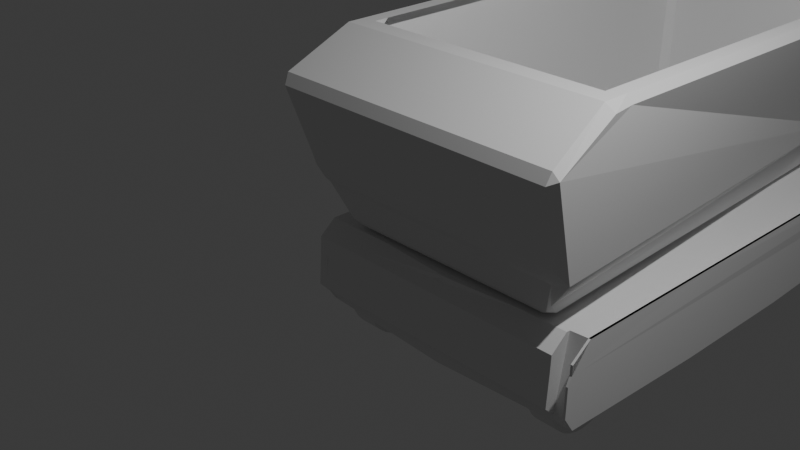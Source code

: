 # Source: torokko.blend  (saved by Blender 4.2.66; exported with 4.5.12 LTS)
import bpy
from mathutils import Matrix  # noqa: F401  (used for matrix-valued properties, if any)

bpy.ops.wm.read_factory_settings(use_empty=True)
scene = bpy.context.scene
scene.name = 'Scene'

# ---- collections
col_collection = bpy.data.collections.new('Collection'); scene.collection.children.link(col_collection)
col_tire = bpy.data.collections.new('tire'); scene.collection.children.link(col_tire)
col_torokko = bpy.data.collections.new('torokko'); scene.collection.children.link(col_torokko)

# ---- world
world_world = bpy.data.worlds.new('World'); scene.world = world_world
world_world.use_nodes = True; world_world.node_tree.nodes.clear()
_N = world_world.node_tree.nodes; _L = world_world.node_tree.links
n0 = _N.new('ShaderNodeOutputWorld'); n0.name = 'World Output'; n0.location = (300, 300)
n1 = _N.new('ShaderNodeBackground'); n1.name = 'Background'; n1.location = (10, 300)
n1.inputs[0].default_value = (0.05088, 0.05088, 0.05088, 1.0)
_L.new(n1.outputs[0], n0.inputs[0])
n0.is_active_output = True
world_world.color = (0.05088, 0.05088, 0.05088)
world_world.sun_shadow_jitter_overblur = 0.0

# ---- cameras
cam_camera = bpy.data.cameras.new('Camera')
cam_camera.clip_end = 100.0
cam_camera.ortho_scale = 7.314

# ---- lights
light_light = bpy.data.lights.new('Light', 'POINT')
light_light.energy = 1000.0
light_light.shadow_soft_size = 0.1

# ---- meshes
me_002 = bpy.data.meshes.new('立方体.002')
me_002.from_pydata([(-1.84, -3.137, 0.09766), (-1.84, -2.958, 1.105), (-1.84, 2.928, 0.09766), (-1.848, 3.013, 0.9102), (1.618, -3.293, 0.05601), (1.572, -3.231, 1.105), (1.645, 3.193, 0.02314), (1.607, 3.17, 1.14), (-1.84, 2.702, 0.09766), (-1.84, -1.714, 0.09766), (-1.84, -1.109, 1.105), (-1.84, 2.717, 1.105), (-1.839, 3.004, 0.7378), (-1.839, -3.212, 0.9128), (-1.84, -3.038, 0.09766), (-1.84, 1.275, 0.09766), (-1.84, 1.516, 0.09766), (-1.84, -3.269, 0.2973), (-1.839, -3.263, 0.6769), (-1.839, -3.215, 0.7873), (-1.839, 3.099, 0.6673), (-1.84, 3.073, 0.3195), (-1.84, 0.8081, 0.09136), (-1.84, -1.115, 0.07875), (-1.84, 0.7702, 0.01952), (-1.84, 0.3856, 0.0233), (-1.84, 0.3603, 0.0964), (-1.84, -0.5914, 0.08758), (-1.84, -0.6305, 0.03035), (-1.84, -1.054, 0.02355), (-1.84, 2.594, 0.09766), (-1.84, 2.486, 0.09766), (-1.84, 2.378, 0.09766), (-1.84, 2.271, 0.09766), (-1.84, 2.163, 0.09766), (-1.84, 2.055, 0.09766), (-1.84, 1.947, 0.09766), (-1.84, 1.84, 0.09766), (-1.84, 1.732, 0.09766), (-1.84, 1.624, 0.09766), (-1.812, -3.038, 0.09766), (-1.812, -3.137, 0.09766), (-1.81, -3.212, 0.9128), (-1.812, -2.958, 1.105), (-1.812, 2.717, 1.105), (-1.819, 3.013, 0.9102), (-1.811, 3.073, 0.3195), (-1.812, 2.928, 0.09766), (-1.812, 2.702, 0.09766), (-1.812, -1.115, 0.07876), (-1.812, -1.714, 0.09766), (-1.812, -1.109, 1.105), (-1.81, 3.004, 0.7378), (-1.81, -3.215, 0.7873), (-1.812, 1.517, 0.09766), (-1.812, 1.275, 0.09766), (-1.811, -3.269, 0.2973), (-1.811, -3.263, 0.6769), (-1.811, 3.099, 0.6673), (-1.812, 0.8081, 0.09136), (-1.812, 0.7702, 0.01952), (-1.812, 0.3856, 0.0233), (-1.812, 0.3603, 0.0964), (-1.812, -0.5914, 0.08758), (-1.812, -0.6305, 0.03036), (-1.812, -1.054, 0.02355), (-1.812, 1.624, 0.09766), (-1.812, 2.594, 0.09766), (-1.812, 2.486, 0.09766), (-1.812, 2.378, 0.09766), (-1.812, 2.271, 0.09766), (-1.812, 2.163, 0.09766), (-1.812, 2.055, 0.09766), (-1.812, 1.947, 0.09766), (-1.812, 1.84, 0.09766), (-1.812, 1.732, 0.09766), (-2.332, -2.46, 4.361)], [], [(0, 17, 18, 19, 13, 1, 10, 11, 3, 12, 20, 21, 2, 8, 30, 31, 32, 33, 34, 35, 36, 37, 38, 39, 16, 15, 22, 24, 25, 26, 27, 28, 29, 23, 9, 14), (2, 21, 20, 12, 3, 7, 6), (6, 7, 5, 4), (4, 5, 1, 13, 19, 18, 17, 0), (2, 6, 4, 0, 14, 9, 23, 29, 28, 27, 26, 25, 24, 22, 15, 16, 39, 38, 37, 36, 35, 34, 33, 32, 31, 30, 8), (7, 3, 11, 10, 1, 5), (11, 3, 45, 44), (57, 53, 42, 43, 51, 44, 45, 52, 58, 46, 47, 48, 67, 68, 69, 70, 71, 72, 73, 74, 75, 66, 54, 55, 59, 60, 61, 62, 64, 63, 65, 49, 50, 40, 41, 56), (1, 10, 51, 43), (38, 39, 66, 75), (28, 27, 63, 64), (19, 13, 42, 53), (27, 29, 65, 63), (9, 14, 40, 50), (26, 28, 64, 62), (29, 23, 49, 65), (16, 15, 55, 54), (39, 16, 54, 66), (0, 17, 56, 41), (8, 30, 67, 48), (17, 18, 57, 56), (30, 31, 68, 67), (18, 19, 53, 57), (31, 32, 69, 68), (12, 20, 58, 52), (32, 33, 70, 69), (20, 21, 46, 58), (21, 2, 47, 46), (33, 34, 71, 70), (15, 22, 59, 55), (2, 8, 48, 47), (34, 35, 72, 71), (22, 24, 60, 59), (23, 9, 50, 49), (35, 36, 73, 72), (14, 0, 41, 40), (24, 25, 61, 60), (10, 11, 44, 51), (36, 37, 74, 73), (13, 1, 43, 42), (25, 26, 62, 61), (3, 12, 52, 45), (37, 38, 75, 74)])
_uv = me_002.uv_layers.new(name='UVマップ')
_uv.uv.foreach_set('vector', [0.375, 0.0, 0.4813, 0.0, 0.5345, 0.0, 0.5611, 0.0, 0.5877, 0.0, 0.625, 0.0, 0.625, 0.08333, 0.625, 0.2336, 0.625, 0.25, 0.5877, 0.25, 0.5168, 0.25, 0.4459, 0.25, 0.375, 0.25, 0.375, 0.2336, 0.375, 0.2311, 0.375, 0.2285, 0.375, 0.2259, 0.375, 0.2234, 0.375, 0.2208, 0.375, 0.2182, 0.375, 0.2157, 0.375, 0.2131, 0.375, 0.2105, 0.375, 0.208, 0.375, 0.2054, 0.375, 0.1772, 0.375, 0.1378, 0.375, 0.1299, 0.375, 0.122, 0.375, 0.1142, 0.375, 0.1063, 0.375, 0.1047, 0.375, 0.1031, 0.375, 0.09841, 0.375, 0.05901, 0.375, 0.004365, 0.375, 0.25, 0.4459, 0.25, 0.5168, 0.25, 0.5877, 0.25, 0.625, 0.25, 0.625, 0.5, 0.375, 0.5, 0.375, 0.5, 0.625, 0.5, 0.625, 0.75, 0.375, 0.75, 0.375, 0.75, 0.625, 0.75, 0.625, 1.0, 0.5877, 1.0, 0.5611, 1.0, 0.5345, 1.0, 0.4813, 1.0, 0.375, 1.0, 0.125, 0.5, 0.375, 0.5, 0.375, 0.75, 0.125, 0.75, 0.125, 0.7456, 0.125, 0.691, 0.125, 0.6516, 0.125, 0.6469, 0.125, 0.6453, 0.125, 0.6437, 0.125, 0.6358, 0.125, 0.628, 0.125, 0.6201, 0.125, 0.6122, 0.125, 0.5728, 0.125, 0.5446, 0.125, 0.542, 0.125, 0.5395, 0.125, 0.5369, 0.125, 0.5343, 0.125, 0.5318, 0.125, 0.5292, 0.125, 0.5266, 0.125, 0.5241, 0.125, 0.5215, 0.125, 0.5189, 0.125, 0.5164, 0.625, 0.5, 0.875, 0.5, 0.875, 0.5164, 0.875, 0.6667, 0.875, 0.75, 0.625, 0.75, 0.875, 0.5164, 0.875, 0.5, 0.875, 0.5, 0.875, 0.5164, 0.5345, 0.0, 0.5611, 0.0, 0.5877, 0.0, 0.625, 0.0, 0.625, 0.08333, 0.625, 0.2336, 0.625, 0.25, 0.5877, 0.25, 0.5168, 0.25, 0.4459, 0.25, 0.375, 0.25, 0.375, 0.2336, 0.375, 0.2311, 0.375, 0.2285, 0.375, 0.2259, 0.375, 0.2234, 0.375, 0.2208, 0.375, 0.2182, 0.375, 0.2157, 0.375, 0.2131, 0.375, 0.2105, 0.375, 0.208, 0.375, 0.2054, 0.375, 0.1772, 0.375, 0.1378, 0.375, 0.1299, 0.375, 0.122, 0.375, 0.1142, 0.375, 0.1047, 0.375, 0.1063, 0.375, 0.1031, 0.375, 0.09841, 0.375, 0.05901, 0.375, 0.004365, 0.375, 0.0, 0.4813, 0.0, 0.875, 0.75, 0.875, 0.6667, 0.875, 0.6667, 0.875, 0.75, 0.125, 0.5395, 0.125, 0.542, 0.125, 0.542, 0.125, 0.5395, 0.125, 0.6453, 0.125, 0.6437, 0.125, 0.6437, 0.125, 0.6453, 0.5611, 1.0, 0.5877, 1.0, 0.5877, 1.0, 0.5611, 1.0, 0.0, 0.0, 0.0, 0.0, 0.0, 0.0, 0.0, 0.0, 0.125, 0.691, 0.125, 0.7456, 0.125, 0.7456, 0.125, 0.691, 0.0, 0.0, 0.0, 0.0, 0.0, 0.0, 0.0, 0.0, 0.125, 0.6469, 0.125, 0.6516, 0.125, 0.6516, 0.125, 0.6469, 0.125, 0.5446, 0.125, 0.5728, 0.125, 0.5728, 0.125, 0.5446, 0.125, 0.542, 0.125, 0.5446, 0.125, 0.5446, 0.125, 0.542, 0.375, 1.0, 0.4813, 1.0, 0.4813, 1.0, 0.375, 1.0, 0.125, 0.5164, 0.125, 0.5189, 0.125, 0.5189, 0.125, 0.5164, 0.4813, 1.0, 0.5345, 1.0, 0.5345, 1.0, 0.4813, 1.0, 0.125, 0.5189, 0.125, 0.5215, 0.125, 0.5215, 0.125, 0.5189, 0.5345, 1.0, 0.5611, 1.0, 0.5611, 1.0, 0.5345, 1.0, 0.125, 0.5215, 0.125, 0.5241, 0.125, 0.5241, 0.125, 0.5215, 0.5877, 0.25, 0.5168, 0.25, 0.5168, 0.25, 0.5877, 0.25, 0.125, 0.5241, 0.125, 0.5266, 0.125, 0.5266, 0.125, 0.5241, 0.5168, 0.25, 0.4459, 0.25, 0.4459, 0.25, 0.5168, 0.25, 0.4459, 0.25, 0.375, 0.25, 0.375, 0.25, 0.4459, 0.25, 0.125, 0.5266, 0.125, 0.5292, 0.125, 0.5292, 0.125, 0.5266, 0.125, 0.5728, 0.125, 0.6122, 0.125, 0.6122, 0.125, 0.5728, 0.125, 0.5, 0.125, 0.5164, 0.125, 0.5164, 0.125, 0.5, 0.125, 0.5292, 0.125, 0.5318, 0.125, 0.5318, 0.125, 0.5292, 0.125, 0.6122, 0.125, 0.6201, 0.125, 0.6201, 0.125, 0.6122, 0.125, 0.6516, 0.125, 0.691, 0.125, 0.691, 0.125, 0.6516, 0.125, 0.5318, 0.125, 0.5343, 0.125, 0.5343, 0.125, 0.5318, 0.125, 0.7456, 0.125, 0.75, 0.125, 0.75, 0.125, 0.7456, 0.125, 0.6201, 0.125, 0.628, 0.125, 0.628, 0.125, 0.6201, 0.875, 0.6667, 0.875, 0.5164, 0.875, 0.5164, 0.875, 0.6667, 0.125, 0.5343, 0.125, 0.5369, 0.125, 0.5369, 0.125, 0.5343, 0.5877, 1.0, 0.625, 1.0, 0.625, 1.0, 0.5877, 1.0, 0.125, 0.628, 0.125, 0.6358, 0.125, 0.6358, 0.125, 0.628, 0.625, 0.25, 0.5877, 0.25, 0.5877, 0.25, 0.625, 0.25, 0.125, 0.5369, 0.125, 0.5395, 0.125, 0.5395, 0.125, 0.5369])
me_002.update()
me_006 = bpy.data.meshes.new('円柱.006')
me_006.from_pydata([(0.7635, 7.455, -1.0), (0.7635, 7.455, 19.38), (0.9586, 7.436, -1.0), (0.9586, 7.436, 19.38), (1.146, 7.379, -1.0), (1.146, 7.379, 19.38), (1.319, 7.287, -1.0), (1.319, 7.287, 19.38), (1.471, 7.162, -1.0), (1.471, 7.162, 19.38), (1.595, 7.011, -1.0), (1.595, 7.011, 19.38), (1.687, 6.838, -1.0), (1.687, 6.838, 19.38), (1.744, 6.65, -1.0), (1.744, 6.65, 19.38), (1.764, 6.455, -1.0), (1.764, 6.455, 19.38), (1.744, 6.26, -1.0), (1.744, 6.26, 19.38), (1.687, 6.073, -1.0), (1.687, 6.073, 19.38), (1.595, 5.9, -1.0), (1.595, 5.9, 19.38), (1.471, 5.748, -1.0), (1.471, 5.748, 19.38), (1.319, 5.624, -1.0), (1.319, 5.624, 19.38), (1.146, 5.531, -1.0), (1.146, 5.531, 19.38), (0.9586, 5.474, -1.0), (0.9586, 5.474, 19.38), (0.7635, 5.455, -1.0), (0.7635, 5.455, 19.38), (0.5684, 5.474, -1.0), (0.5684, 5.474, 19.38), (0.3808, 5.531, -1.0), (0.3808, 5.531, 19.38), (0.208, 5.624, -1.0), (0.2079, 5.624, 19.38), (0.05642, 5.748, -1.0), (0.05641, 5.748, 19.38), (-0.06795, 5.9, -1.0), (-0.06795, 5.9, 19.38), (-0.1604, 6.073, -1.0), (-0.1604, 6.073, 19.38), (-0.2173, 6.26, -1.0), (-0.2173, 6.26, 19.38), (-0.2365, 6.455, -1.0), (-0.2365, 6.455, 19.38), (-0.2173, 6.65, -1.0), (-0.2173, 6.65, 19.38), (-0.1604, 6.838, -1.0), (-0.1604, 6.838, 19.38), (-0.06795, 7.011, -1.0), (-0.06795, 7.011, 19.38), (0.05642, 7.162, -1.0), (0.05641, 7.162, 19.38), (0.208, 7.287, -1.0), (0.2079, 7.287, 19.38), (0.3808, 7.379, -1.0), (0.3808, 7.379, 19.38), (0.5684, 7.436, -1.0), (0.5684, 7.436, 19.38)], [], [(0, 1, 3, 2), (2, 3, 5, 4), (4, 5, 7, 6), (6, 7, 9, 8), (8, 9, 11, 10), (10, 11, 13, 12), (12, 13, 15, 14), (14, 15, 17, 16), (16, 17, 19, 18), (18, 19, 21, 20), (20, 21, 23, 22), (22, 23, 25, 24), (24, 25, 27, 26), (26, 27, 29, 28), (28, 29, 31, 30), (30, 31, 33, 32), (32, 33, 35, 34), (34, 35, 37, 36), (36, 37, 39, 38), (38, 39, 41, 40), (40, 41, 43, 42), (42, 43, 45, 44), (44, 45, 47, 46), (46, 47, 49, 48), (48, 49, 51, 50), (50, 51, 53, 52), (52, 53, 55, 54), (54, 55, 57, 56), (56, 57, 59, 58), (58, 59, 61, 60), (3, 1, 63, 61, 59, 57, 55, 53, 51, 49, 47, 45, 43, 41, 39, 37, 35, 33, 31, 29, 27, 25, 23, 21, 19, 17, 15, 13, 11, 9, 7, 5), (60, 61, 63, 62), (62, 63, 1, 0), (0, 2, 4, 6, 8, 10, 12, 14, 16, 18, 20, 22, 24, 26, 28, 30, 32, 34, 36, 38, 40, 42, 44, 46, 48, 50, 52, 54, 56, 58, 60, 62)])
_uv = me_006.uv_layers.new(name='UVマップ')
_uv.uv.foreach_set('vector', [1.0, 0.5, 1.0, 1.0, 0.9688, 1.0, 0.9688, 0.5, 0.9688, 0.5, 0.9688, 1.0, 0.9375, 1.0, 0.9375, 0.5, 0.9375, 0.5, 0.9375, 1.0, 0.9062, 1.0, 0.9062, 0.5, 0.9062, 0.5, 0.9062, 1.0, 0.875, 1.0, 0.875, 0.5, 0.875, 0.5, 0.875, 1.0, 0.8438, 1.0, 0.8438, 0.5, 0.8438, 0.5, 0.8438, 1.0, 0.8125, 1.0, 0.8125, 0.5, 0.8125, 0.5, 0.8125, 1.0, 0.7812, 1.0, 0.7812, 0.5, 0.7812, 0.5, 0.7812, 1.0, 0.75, 1.0, 0.75, 0.5, 0.75, 0.5, 0.75, 1.0, 0.7188, 1.0, 0.7188, 0.5, 0.7188, 0.5, 0.7188, 1.0, 0.6875, 1.0, 0.6875, 0.5, 0.6875, 0.5, 0.6875, 1.0, 0.6562, 1.0, 0.6562, 0.5, 0.6562, 0.5, 0.6562, 1.0, 0.625, 1.0, 0.625, 0.5, 0.625, 0.5, 0.625, 1.0, 0.5938, 1.0, 0.5938, 0.5, 0.5938, 0.5, 0.5938, 1.0, 0.5625, 1.0, 0.5625, 0.5, 0.5625, 0.5, 0.5625, 1.0, 0.5312, 1.0, 0.5312, 0.5, 0.5312, 0.5, 0.5312, 1.0, 0.5, 1.0, 0.5, 0.5, 0.5, 0.5, 0.5, 1.0, 0.4688, 1.0, 0.4688, 0.5, 0.4688, 0.5, 0.4688, 1.0, 0.4375, 1.0, 0.4375, 0.5, 0.4375, 0.5, 0.4375, 1.0, 0.4062, 1.0, 0.4062, 0.5, 0.4062, 0.5, 0.4062, 1.0, 0.375, 1.0, 0.375, 0.5, 0.375, 0.5, 0.375, 1.0, 0.3438, 1.0, 0.3438, 0.5, 0.3438, 0.5, 0.3438, 1.0, 0.3125, 1.0, 0.3125, 0.5, 0.3125, 0.5, 0.3125, 1.0, 0.2812, 1.0, 0.2812, 0.5, 0.2812, 0.5, 0.2812, 1.0, 0.25, 1.0, 0.25, 0.5, 0.25, 0.5, 0.25, 1.0, 0.2188, 1.0, 0.2188, 0.5, 0.2188, 0.5, 0.2188, 1.0, 0.1875, 1.0, 0.1875, 0.5, 0.1875, 0.5, 0.1875, 1.0, 0.1562, 1.0, 0.1562, 0.5, 0.1562, 0.5, 0.1562, 1.0, 0.125, 1.0, 0.125, 0.5, 0.125, 0.5, 0.125, 1.0, 0.09375, 1.0, 0.09375, 0.5, 0.09375, 0.5, 0.09375, 1.0, 0.0625, 1.0, 0.0625, 0.5, 0.2968, 0.4854, 0.25, 0.49, 0.2032, 0.4854, 0.1582, 0.4717, 0.1167, 0.4496, 0.08029, 0.4197, 0.05045, 0.3833, 0.02827, 0.3418, 0.01461, 0.2968, 0.01, 0.25, 0.01461, 0.2032, 0.02827, 0.1582, 0.05045, 0.1167, 0.08029, 0.08029, 0.1167, 0.05045, 0.1582, 0.02827, 0.2032, 0.01461, 0.25, 0.01, 0.2968, 0.01461, 0.3418, 0.02827, 0.3833, 0.05045, 0.4197, 0.08029, 0.4496, 0.1167, 0.4717, 0.1582, 0.4854, 0.2032, 0.49, 0.25, 0.4854, 0.2968, 0.4717, 0.3418, 0.4496, 0.3833, 0.4197, 0.4197, 0.3833, 0.4496, 0.3418, 0.4717, 0.0625, 0.5, 0.0625, 1.0, 0.03125, 1.0, 0.03125, 0.5, 0.03125, 0.5, 0.03125, 1.0, 0.0, 1.0, 0.0, 0.5, 0.75, 0.49, 0.7968, 0.4854, 0.8418, 0.4717, 0.8833, 0.4496, 0.9197, 0.4197, 0.9496, 0.3833, 0.9717, 0.3418, 0.9854, 0.2968, 0.99, 0.25, 0.9854, 0.2032, 0.9717, 0.1582, 0.9496, 0.1167, 0.9197, 0.08029, 0.8833, 0.05045, 0.8418, 0.02827, 0.7968, 0.01461, 0.75, 0.01, 0.7032, 0.01461, 0.6582, 0.02827, 0.6167, 0.05045, 0.5803, 0.08029, 0.5504, 0.1167, 0.5283, 0.1582, 0.5146, 0.2032, 0.51, 0.25, 0.5146, 0.2968, 0.5283, 0.3418, 0.5504, 0.3833, 0.5803, 0.4197, 0.6167, 0.4496, 0.6582, 0.4717, 0.7032, 0.4854])
me_006.update()
me_004 = bpy.data.meshes.new('円柱.004')
me_004.from_pydata([(5.004e-08, 1.0, -0.3372), (-5.838e-08, 1.0, 0.2268), (0.1951, 0.9808, -0.3372), (0.1951, 0.9808, 0.2268), (0.3827, 0.9239, -0.3372), (0.3827, 0.9239, 0.2268), (0.5556, 0.8315, -0.3372), (0.5556, 0.8315, 0.2268), (0.7071, 0.7071, -0.3372), (0.7071, 0.7071, 0.2268), (0.8315, 0.5556, -0.3372), (0.8315, 0.5556, 0.2268), (0.9239, 0.3827, -0.3372), (0.9239, 0.3827, 0.2268), (0.9808, 0.1951, -0.3372), (0.9808, 0.1951, 0.2268), (1.0, 0.0, -0.3372), (1.0, 0.0, 0.2268), (0.9808, -0.1951, -0.3372), (0.9808, -0.1951, 0.2268), (0.9239, -0.3827, -0.3372), (0.9239, -0.3827, 0.2268), (0.8315, -0.5556, -0.3372), (0.8315, -0.5556, 0.2268), (0.7071, -0.7071, -0.3372), (0.7071, -0.7071, 0.2268), (0.5556, -0.8315, -0.3372), (0.5556, -0.8315, 0.2268), (0.3827, -0.9239, -0.3372), (0.3827, -0.9239, 0.2268), (0.1951, -0.9808, -0.3372), (0.1951, -0.9808, 0.2268), (5.004e-08, -1.0, -0.3372), (-5.838e-08, -1.0, 0.2268), (-0.1951, -0.9808, -0.3372), (-0.1951, -0.9808, 0.2268), (-0.3827, -0.9239, -0.3372), (-0.3827, -0.9239, 0.2268), (-0.5556, -0.8315, -0.3372), (-0.5556, -0.8315, 0.2268), (-0.7071, -0.7071, -0.3372), (-0.7071, -0.7071, 0.2268), (-0.8315, -0.5556, -0.3372), (-0.8315, -0.5556, 0.2268), (-0.9239, -0.3827, -0.3372), (-0.9239, -0.3827, 0.2268), (-0.9808, -0.1951, -0.3372), (-0.9808, -0.1951, 0.2268), (-1.0, 0.0, -0.3372), (-1.0, 0.0, 0.2268), (-0.9808, 0.1951, -0.3372), (-0.9808, 0.1951, 0.2268), (-0.9239, 0.3827, -0.3372), (-0.9239, 0.3827, 0.2268), (-0.8315, 0.5556, -0.3372), (-0.8315, 0.5556, 0.2268), (-0.7071, 0.7071, -0.3372), (-0.7071, 0.7071, 0.2268), (-0.5556, 0.8315, -0.3372), (-0.5556, 0.8315, 0.2268), (-0.3827, 0.9239, -0.3372), (-0.3827, 0.9239, 0.2268), (-0.1951, 0.9808, -0.3372), (-0.1951, 0.9808, 0.2268)], [], [(0, 1, 3, 2), (2, 3, 5, 4), (4, 5, 7, 6), (6, 7, 9, 8), (8, 9, 11, 10), (10, 11, 13, 12), (12, 13, 15, 14), (14, 15, 17, 16), (16, 17, 19, 18), (18, 19, 21, 20), (20, 21, 23, 22), (22, 23, 25, 24), (24, 25, 27, 26), (26, 27, 29, 28), (28, 29, 31, 30), (30, 31, 33, 32), (32, 33, 35, 34), (34, 35, 37, 36), (36, 37, 39, 38), (38, 39, 41, 40), (40, 41, 43, 42), (42, 43, 45, 44), (44, 45, 47, 46), (46, 47, 49, 48), (48, 49, 51, 50), (50, 51, 53, 52), (52, 53, 55, 54), (54, 55, 57, 56), (56, 57, 59, 58), (58, 59, 61, 60), (3, 1, 63, 61, 59, 57, 55, 53, 51, 49, 47, 45, 43, 41, 39, 37, 35, 33, 31, 29, 27, 25, 23, 21, 19, 17, 15, 13, 11, 9, 7, 5), (60, 61, 63, 62), (62, 63, 1, 0), (0, 2, 4, 6, 8, 10, 12, 14, 16, 18, 20, 22, 24, 26, 28, 30, 32, 34, 36, 38, 40, 42, 44, 46, 48, 50, 52, 54, 56, 58, 60, 62)])
_uv = me_004.uv_layers.new(name='UVマップ')
_uv.uv.foreach_set('vector', [1.0, 0.5, 1.0, 1.0, 0.9688, 1.0, 0.9688, 0.5, 0.9688, 0.5, 0.9688, 1.0, 0.9375, 1.0, 0.9375, 0.5, 0.9375, 0.5, 0.9375, 1.0, 0.9062, 1.0, 0.9062, 0.5, 0.9062, 0.5, 0.9062, 1.0, 0.875, 1.0, 0.875, 0.5, 0.875, 0.5, 0.875, 1.0, 0.8438, 1.0, 0.8438, 0.5, 0.8438, 0.5, 0.8438, 1.0, 0.8125, 1.0, 0.8125, 0.5, 0.8125, 0.5, 0.8125, 1.0, 0.7812, 1.0, 0.7812, 0.5, 0.7812, 0.5, 0.7812, 1.0, 0.75, 1.0, 0.75, 0.5, 0.75, 0.5, 0.75, 1.0, 0.7188, 1.0, 0.7188, 0.5, 0.7188, 0.5, 0.7188, 1.0, 0.6875, 1.0, 0.6875, 0.5, 0.6875, 0.5, 0.6875, 1.0, 0.6562, 1.0, 0.6562, 0.5, 0.6562, 0.5, 0.6562, 1.0, 0.625, 1.0, 0.625, 0.5, 0.625, 0.5, 0.625, 1.0, 0.5938, 1.0, 0.5938, 0.5, 0.5938, 0.5, 0.5938, 1.0, 0.5625, 1.0, 0.5625, 0.5, 0.5625, 0.5, 0.5625, 1.0, 0.5312, 1.0, 0.5312, 0.5, 0.5312, 0.5, 0.5312, 1.0, 0.5, 1.0, 0.5, 0.5, 0.5, 0.5, 0.5, 1.0, 0.4688, 1.0, 0.4688, 0.5, 0.4688, 0.5, 0.4688, 1.0, 0.4375, 1.0, 0.4375, 0.5, 0.4375, 0.5, 0.4375, 1.0, 0.4062, 1.0, 0.4062, 0.5, 0.4062, 0.5, 0.4062, 1.0, 0.375, 1.0, 0.375, 0.5, 0.375, 0.5, 0.375, 1.0, 0.3438, 1.0, 0.3438, 0.5, 0.3438, 0.5, 0.3438, 1.0, 0.3125, 1.0, 0.3125, 0.5, 0.3125, 0.5, 0.3125, 1.0, 0.2812, 1.0, 0.2812, 0.5, 0.2812, 0.5, 0.2812, 1.0, 0.25, 1.0, 0.25, 0.5, 0.25, 0.5, 0.25, 1.0, 0.2188, 1.0, 0.2188, 0.5, 0.2188, 0.5, 0.2188, 1.0, 0.1875, 1.0, 0.1875, 0.5, 0.1875, 0.5, 0.1875, 1.0, 0.1562, 1.0, 0.1562, 0.5, 0.1562, 0.5, 0.1562, 1.0, 0.125, 1.0, 0.125, 0.5, 0.125, 0.5, 0.125, 1.0, 0.09375, 1.0, 0.09375, 0.5, 0.09375, 0.5, 0.09375, 1.0, 0.0625, 1.0, 0.0625, 0.5, 0.2968, 0.4854, 0.25, 0.49, 0.2032, 0.4854, 0.1582, 0.4717, 0.1167, 0.4496, 0.08029, 0.4197, 0.05045, 0.3833, 0.02827, 0.3418, 0.01461, 0.2968, 0.01, 0.25, 0.01461, 0.2032, 0.02827, 0.1582, 0.05045, 0.1167, 0.08029, 0.08029, 0.1167, 0.05045, 0.1582, 0.02827, 0.2032, 0.01461, 0.25, 0.01, 0.2968, 0.01461, 0.3418, 0.02827, 0.3833, 0.05045, 0.4197, 0.08029, 0.4496, 0.1167, 0.4717, 0.1582, 0.4854, 0.2032, 0.49, 0.25, 0.4854, 0.2968, 0.4717, 0.3418, 0.4496, 0.3833, 0.4197, 0.4197, 0.3833, 0.4496, 0.3418, 0.4717, 0.0625, 0.5, 0.0625, 1.0, 0.03125, 1.0, 0.03125, 0.5, 0.03125, 0.5, 0.03125, 1.0, 0.0, 1.0, 0.0, 0.5, 0.75, 0.49, 0.7968, 0.4854, 0.8418, 0.4717, 0.8833, 0.4496, 0.9197, 0.4197, 0.9496, 0.3833, 0.9717, 0.3418, 0.9854, 0.2968, 0.99, 0.25, 0.9854, 0.2032, 0.9717, 0.1582, 0.9496, 0.1167, 0.9197, 0.08029, 0.8833, 0.05045, 0.8418, 0.02827, 0.7968, 0.01461, 0.75, 0.01, 0.7032, 0.01461, 0.6582, 0.02827, 0.6167, 0.05045, 0.5803, 0.08029, 0.5504, 0.1167, 0.5283, 0.1582, 0.5146, 0.2032, 0.51, 0.25, 0.5146, 0.2968, 0.5283, 0.3418, 0.5504, 0.3833, 0.5803, 0.4197, 0.6167, 0.4496, 0.6582, 0.4717, 0.7032, 0.4854])
me_004.update()
me_x = bpy.data.meshes.new('円柱')
me_x.from_pydata([(5.004e-08, 1.0, -0.3372), (-5.838e-08, 1.0, 0.2268), (0.1951, 0.9808, -0.3372), (0.1951, 0.9808, 0.2268), (0.3827, 0.9239, -0.3372), (0.3827, 0.9239, 0.2268), (0.5556, 0.8315, -0.3372), (0.5556, 0.8315, 0.2268), (0.7071, 0.7071, -0.3372), (0.7071, 0.7071, 0.2268), (0.8315, 0.5556, -0.3372), (0.8315, 0.5556, 0.2268), (0.9239, 0.3827, -0.3372), (0.9239, 0.3827, 0.2268), (0.9808, 0.1951, -0.3372), (0.9808, 0.1951, 0.2268), (1.0, 0.0, -0.3372), (1.0, 0.0, 0.2268), (0.9808, -0.1951, -0.3372), (0.9808, -0.1951, 0.2268), (0.9239, -0.3827, -0.3372), (0.9239, -0.3827, 0.2268), (0.8315, -0.5556, -0.3372), (0.8315, -0.5556, 0.2268), (0.7071, -0.7071, -0.3372), (0.7071, -0.7071, 0.2268), (0.5556, -0.8315, -0.3372), (0.5556, -0.8315, 0.2268), (0.3827, -0.9239, -0.3372), (0.3827, -0.9239, 0.2268), (0.1951, -0.9808, -0.3372), (0.1951, -0.9808, 0.2268), (5.004e-08, -1.0, -0.3372), (-5.838e-08, -1.0, 0.2268), (-0.1951, -0.9808, -0.3372), (-0.1951, -0.9808, 0.2268), (-0.3827, -0.9239, -0.3372), (-0.3827, -0.9239, 0.2268), (-0.5556, -0.8315, -0.3372), (-0.5556, -0.8315, 0.2268), (-0.7071, -0.7071, -0.3372), (-0.7071, -0.7071, 0.2268), (-0.8315, -0.5556, -0.3372), (-0.8315, -0.5556, 0.2268), (-0.9239, -0.3827, -0.3372), (-0.9239, -0.3827, 0.2268), (-0.9808, -0.1951, -0.3372), (-0.9808, -0.1951, 0.2268), (-1.0, 0.0, -0.3372), (-1.0, 0.0, 0.2268), (-0.9808, 0.1951, -0.3372), (-0.9808, 0.1951, 0.2268), (-0.9239, 0.3827, -0.3372), (-0.9239, 0.3827, 0.2268), (-0.8315, 0.5556, -0.3372), (-0.8315, 0.5556, 0.2268), (-0.7071, 0.7071, -0.3372), (-0.7071, 0.7071, 0.2268), (-0.5556, 0.8315, -0.3372), (-0.5556, 0.8315, 0.2268), (-0.3827, 0.9239, -0.3372), (-0.3827, 0.9239, 0.2268), (-0.1951, 0.9808, -0.3372), (-0.1951, 0.9808, 0.2268)], [], [(0, 1, 3, 2), (2, 3, 5, 4), (4, 5, 7, 6), (6, 7, 9, 8), (8, 9, 11, 10), (10, 11, 13, 12), (12, 13, 15, 14), (14, 15, 17, 16), (16, 17, 19, 18), (18, 19, 21, 20), (20, 21, 23, 22), (22, 23, 25, 24), (24, 25, 27, 26), (26, 27, 29, 28), (28, 29, 31, 30), (30, 31, 33, 32), (32, 33, 35, 34), (34, 35, 37, 36), (36, 37, 39, 38), (38, 39, 41, 40), (40, 41, 43, 42), (42, 43, 45, 44), (44, 45, 47, 46), (46, 47, 49, 48), (48, 49, 51, 50), (50, 51, 53, 52), (52, 53, 55, 54), (54, 55, 57, 56), (56, 57, 59, 58), (58, 59, 61, 60), (3, 1, 63, 61, 59, 57, 55, 53, 51, 49, 47, 45, 43, 41, 39, 37, 35, 33, 31, 29, 27, 25, 23, 21, 19, 17, 15, 13, 11, 9, 7, 5), (60, 61, 63, 62), (62, 63, 1, 0), (0, 2, 4, 6, 8, 10, 12, 14, 16, 18, 20, 22, 24, 26, 28, 30, 32, 34, 36, 38, 40, 42, 44, 46, 48, 50, 52, 54, 56, 58, 60, 62)])
_uv = me_x.uv_layers.new(name='UVマップ')
_uv.uv.foreach_set('vector', [1.0, 0.5, 1.0, 1.0, 0.9688, 1.0, 0.9688, 0.5, 0.9688, 0.5, 0.9688, 1.0, 0.9375, 1.0, 0.9375, 0.5, 0.9375, 0.5, 0.9375, 1.0, 0.9062, 1.0, 0.9062, 0.5, 0.9062, 0.5, 0.9062, 1.0, 0.875, 1.0, 0.875, 0.5, 0.875, 0.5, 0.875, 1.0, 0.8438, 1.0, 0.8438, 0.5, 0.8438, 0.5, 0.8438, 1.0, 0.8125, 1.0, 0.8125, 0.5, 0.8125, 0.5, 0.8125, 1.0, 0.7812, 1.0, 0.7812, 0.5, 0.7812, 0.5, 0.7812, 1.0, 0.75, 1.0, 0.75, 0.5, 0.75, 0.5, 0.75, 1.0, 0.7188, 1.0, 0.7188, 0.5, 0.7188, 0.5, 0.7188, 1.0, 0.6875, 1.0, 0.6875, 0.5, 0.6875, 0.5, 0.6875, 1.0, 0.6562, 1.0, 0.6562, 0.5, 0.6562, 0.5, 0.6562, 1.0, 0.625, 1.0, 0.625, 0.5, 0.625, 0.5, 0.625, 1.0, 0.5938, 1.0, 0.5938, 0.5, 0.5938, 0.5, 0.5938, 1.0, 0.5625, 1.0, 0.5625, 0.5, 0.5625, 0.5, 0.5625, 1.0, 0.5312, 1.0, 0.5312, 0.5, 0.5312, 0.5, 0.5312, 1.0, 0.5, 1.0, 0.5, 0.5, 0.5, 0.5, 0.5, 1.0, 0.4688, 1.0, 0.4688, 0.5, 0.4688, 0.5, 0.4688, 1.0, 0.4375, 1.0, 0.4375, 0.5, 0.4375, 0.5, 0.4375, 1.0, 0.4062, 1.0, 0.4062, 0.5, 0.4062, 0.5, 0.4062, 1.0, 0.375, 1.0, 0.375, 0.5, 0.375, 0.5, 0.375, 1.0, 0.3438, 1.0, 0.3438, 0.5, 0.3438, 0.5, 0.3438, 1.0, 0.3125, 1.0, 0.3125, 0.5, 0.3125, 0.5, 0.3125, 1.0, 0.2812, 1.0, 0.2812, 0.5, 0.2812, 0.5, 0.2812, 1.0, 0.25, 1.0, 0.25, 0.5, 0.25, 0.5, 0.25, 1.0, 0.2188, 1.0, 0.2188, 0.5, 0.2188, 0.5, 0.2188, 1.0, 0.1875, 1.0, 0.1875, 0.5, 0.1875, 0.5, 0.1875, 1.0, 0.1562, 1.0, 0.1562, 0.5, 0.1562, 0.5, 0.1562, 1.0, 0.125, 1.0, 0.125, 0.5, 0.125, 0.5, 0.125, 1.0, 0.09375, 1.0, 0.09375, 0.5, 0.09375, 0.5, 0.09375, 1.0, 0.0625, 1.0, 0.0625, 0.5, 0.2968, 0.4854, 0.25, 0.49, 0.2032, 0.4854, 0.1582, 0.4717, 0.1167, 0.4496, 0.08029, 0.4197, 0.05045, 0.3833, 0.02827, 0.3418, 0.01461, 0.2968, 0.01, 0.25, 0.01461, 0.2032, 0.02827, 0.1582, 0.05045, 0.1167, 0.08029, 0.08029, 0.1167, 0.05045, 0.1582, 0.02827, 0.2032, 0.01461, 0.25, 0.01, 0.2968, 0.01461, 0.3418, 0.02827, 0.3833, 0.05045, 0.4197, 0.08029, 0.4496, 0.1167, 0.4717, 0.1582, 0.4854, 0.2032, 0.49, 0.25, 0.4854, 0.2968, 0.4717, 0.3418, 0.4496, 0.3833, 0.4197, 0.4197, 0.3833, 0.4496, 0.3418, 0.4717, 0.0625, 0.5, 0.0625, 1.0, 0.03125, 1.0, 0.03125, 0.5, 0.03125, 0.5, 0.03125, 1.0, 0.0, 1.0, 0.0, 0.5, 0.75, 0.49, 0.7968, 0.4854, 0.8418, 0.4717, 0.8833, 0.4496, 0.9197, 0.4197, 0.9496, 0.3833, 0.9717, 0.3418, 0.9854, 0.2968, 0.99, 0.25, 0.9854, 0.2032, 0.9717, 0.1582, 0.9496, 0.1167, 0.9197, 0.08029, 0.8833, 0.05045, 0.8418, 0.02827, 0.7968, 0.01461, 0.75, 0.01, 0.7032, 0.01461, 0.6582, 0.02827, 0.6167, 0.05045, 0.5803, 0.08029, 0.5504, 0.1167, 0.5283, 0.1582, 0.5146, 0.2032, 0.51, 0.25, 0.5146, 0.2968, 0.5283, 0.3418, 0.5504, 0.3833, 0.5803, 0.4197, 0.6167, 0.4496, 0.6582, 0.4717, 0.7032, 0.4854])
me_x.update()
me_002_1 = bpy.data.meshes.new('円柱.002')
me_002_1.from_pydata([(5.004e-08, 1.0, -0.3372), (-5.838e-08, 1.0, 0.2268), (0.1951, 0.9808, -0.3372), (0.1951, 0.9808, 0.2268), (0.3827, 0.9239, -0.3372), (0.3827, 0.9239, 0.2268), (0.5556, 0.8315, -0.3372), (0.5556, 0.8315, 0.2268), (0.7071, 0.7071, -0.3372), (0.7071, 0.7071, 0.2268), (0.8315, 0.5556, -0.3372), (0.8315, 0.5556, 0.2268), (0.9239, 0.3827, -0.3372), (0.9239, 0.3827, 0.2268), (0.9808, 0.1951, -0.3372), (0.9808, 0.1951, 0.2268), (1.0, 0.0, -0.3372), (1.0, 0.0, 0.2268), (0.9808, -0.1951, -0.3372), (0.9808, -0.1951, 0.2268), (0.9239, -0.3827, -0.3372), (0.9239, -0.3827, 0.2268), (0.8315, -0.5556, -0.3372), (0.8315, -0.5556, 0.2268), (0.7071, -0.7071, -0.3372), (0.7071, -0.7071, 0.2268), (0.5556, -0.8315, -0.3372), (0.5556, -0.8315, 0.2268), (0.3827, -0.9239, -0.3372), (0.3827, -0.9239, 0.2268), (0.1951, -0.9808, -0.3372), (0.1951, -0.9808, 0.2268), (5.004e-08, -1.0, -0.3372), (-5.838e-08, -1.0, 0.2268), (-0.1951, -0.9808, -0.3372), (-0.1951, -0.9808, 0.2268), (-0.3827, -0.9239, -0.3372), (-0.3827, -0.9239, 0.2268), (-0.5556, -0.8315, -0.3372), (-0.5556, -0.8315, 0.2268), (-0.7071, -0.7071, -0.3372), (-0.7071, -0.7071, 0.2268), (-0.8315, -0.5556, -0.3372), (-0.8315, -0.5556, 0.2268), (-0.9239, -0.3827, -0.3372), (-0.9239, -0.3827, 0.2268), (-0.9808, -0.1951, -0.3372), (-0.9808, -0.1951, 0.2268), (-1.0, 0.0, -0.3372), (-1.0, 0.0, 0.2268), (-0.9808, 0.1951, -0.3372), (-0.9808, 0.1951, 0.2268), (-0.9239, 0.3827, -0.3372), (-0.9239, 0.3827, 0.2268), (-0.8315, 0.5556, -0.3372), (-0.8315, 0.5556, 0.2268), (-0.7071, 0.7071, -0.3372), (-0.7071, 0.7071, 0.2268), (-0.5556, 0.8315, -0.3372), (-0.5556, 0.8315, 0.2268), (-0.3827, 0.9239, -0.3372), (-0.3827, 0.9239, 0.2268), (-0.1951, 0.9808, -0.3372), (-0.1951, 0.9808, 0.2268)], [], [(0, 1, 3, 2), (2, 3, 5, 4), (4, 5, 7, 6), (6, 7, 9, 8), (8, 9, 11, 10), (10, 11, 13, 12), (12, 13, 15, 14), (14, 15, 17, 16), (16, 17, 19, 18), (18, 19, 21, 20), (20, 21, 23, 22), (22, 23, 25, 24), (24, 25, 27, 26), (26, 27, 29, 28), (28, 29, 31, 30), (30, 31, 33, 32), (32, 33, 35, 34), (34, 35, 37, 36), (36, 37, 39, 38), (38, 39, 41, 40), (40, 41, 43, 42), (42, 43, 45, 44), (44, 45, 47, 46), (46, 47, 49, 48), (48, 49, 51, 50), (50, 51, 53, 52), (52, 53, 55, 54), (54, 55, 57, 56), (56, 57, 59, 58), (58, 59, 61, 60), (3, 1, 63, 61, 59, 57, 55, 53, 51, 49, 47, 45, 43, 41, 39, 37, 35, 33, 31, 29, 27, 25, 23, 21, 19, 17, 15, 13, 11, 9, 7, 5), (60, 61, 63, 62), (62, 63, 1, 0), (0, 2, 4, 6, 8, 10, 12, 14, 16, 18, 20, 22, 24, 26, 28, 30, 32, 34, 36, 38, 40, 42, 44, 46, 48, 50, 52, 54, 56, 58, 60, 62)])
_uv = me_002_1.uv_layers.new(name='UVマップ')
_uv.uv.foreach_set('vector', [1.0, 0.5, 1.0, 1.0, 0.9688, 1.0, 0.9688, 0.5, 0.9688, 0.5, 0.9688, 1.0, 0.9375, 1.0, 0.9375, 0.5, 0.9375, 0.5, 0.9375, 1.0, 0.9062, 1.0, 0.9062, 0.5, 0.9062, 0.5, 0.9062, 1.0, 0.875, 1.0, 0.875, 0.5, 0.875, 0.5, 0.875, 1.0, 0.8438, 1.0, 0.8438, 0.5, 0.8438, 0.5, 0.8438, 1.0, 0.8125, 1.0, 0.8125, 0.5, 0.8125, 0.5, 0.8125, 1.0, 0.7812, 1.0, 0.7812, 0.5, 0.7812, 0.5, 0.7812, 1.0, 0.75, 1.0, 0.75, 0.5, 0.75, 0.5, 0.75, 1.0, 0.7188, 1.0, 0.7188, 0.5, 0.7188, 0.5, 0.7188, 1.0, 0.6875, 1.0, 0.6875, 0.5, 0.6875, 0.5, 0.6875, 1.0, 0.6562, 1.0, 0.6562, 0.5, 0.6562, 0.5, 0.6562, 1.0, 0.625, 1.0, 0.625, 0.5, 0.625, 0.5, 0.625, 1.0, 0.5938, 1.0, 0.5938, 0.5, 0.5938, 0.5, 0.5938, 1.0, 0.5625, 1.0, 0.5625, 0.5, 0.5625, 0.5, 0.5625, 1.0, 0.5312, 1.0, 0.5312, 0.5, 0.5312, 0.5, 0.5312, 1.0, 0.5, 1.0, 0.5, 0.5, 0.5, 0.5, 0.5, 1.0, 0.4688, 1.0, 0.4688, 0.5, 0.4688, 0.5, 0.4688, 1.0, 0.4375, 1.0, 0.4375, 0.5, 0.4375, 0.5, 0.4375, 1.0, 0.4062, 1.0, 0.4062, 0.5, 0.4062, 0.5, 0.4062, 1.0, 0.375, 1.0, 0.375, 0.5, 0.375, 0.5, 0.375, 1.0, 0.3438, 1.0, 0.3438, 0.5, 0.3438, 0.5, 0.3438, 1.0, 0.3125, 1.0, 0.3125, 0.5, 0.3125, 0.5, 0.3125, 1.0, 0.2812, 1.0, 0.2812, 0.5, 0.2812, 0.5, 0.2812, 1.0, 0.25, 1.0, 0.25, 0.5, 0.25, 0.5, 0.25, 1.0, 0.2188, 1.0, 0.2188, 0.5, 0.2188, 0.5, 0.2188, 1.0, 0.1875, 1.0, 0.1875, 0.5, 0.1875, 0.5, 0.1875, 1.0, 0.1562, 1.0, 0.1562, 0.5, 0.1562, 0.5, 0.1562, 1.0, 0.125, 1.0, 0.125, 0.5, 0.125, 0.5, 0.125, 1.0, 0.09375, 1.0, 0.09375, 0.5, 0.09375, 0.5, 0.09375, 1.0, 0.0625, 1.0, 0.0625, 0.5, 0.2968, 0.4854, 0.25, 0.49, 0.2032, 0.4854, 0.1582, 0.4717, 0.1167, 0.4496, 0.08029, 0.4197, 0.05045, 0.3833, 0.02827, 0.3418, 0.01461, 0.2968, 0.01, 0.25, 0.01461, 0.2032, 0.02827, 0.1582, 0.05045, 0.1167, 0.08029, 0.08029, 0.1167, 0.05045, 0.1582, 0.02827, 0.2032, 0.01461, 0.25, 0.01, 0.2968, 0.01461, 0.3418, 0.02827, 0.3833, 0.05045, 0.4197, 0.08029, 0.4496, 0.1167, 0.4717, 0.1582, 0.4854, 0.2032, 0.49, 0.25, 0.4854, 0.2968, 0.4717, 0.3418, 0.4496, 0.3833, 0.4197, 0.4197, 0.3833, 0.4496, 0.3418, 0.4717, 0.0625, 0.5, 0.0625, 1.0, 0.03125, 1.0, 0.03125, 0.5, 0.03125, 0.5, 0.03125, 1.0, 0.0, 1.0, 0.0, 0.5, 0.75, 0.49, 0.7968, 0.4854, 0.8418, 0.4717, 0.8833, 0.4496, 0.9197, 0.4197, 0.9496, 0.3833, 0.9717, 0.3418, 0.9854, 0.2968, 0.99, 0.25, 0.9854, 0.2032, 0.9717, 0.1582, 0.9496, 0.1167, 0.9197, 0.08029, 0.8833, 0.05045, 0.8418, 0.02827, 0.7968, 0.01461, 0.75, 0.01, 0.7032, 0.01461, 0.6582, 0.02827, 0.6167, 0.05045, 0.5803, 0.08029, 0.5504, 0.1167, 0.5283, 0.1582, 0.5146, 0.2032, 0.51, 0.25, 0.5146, 0.2968, 0.5283, 0.3418, 0.5504, 0.3833, 0.5803, 0.4197, 0.6167, 0.4496, 0.6582, 0.4717, 0.7032, 0.4854])
me_002_1.update()
me_003 = bpy.data.meshes.new('円柱.003')
me_003.from_pydata([(5.004e-08, 1.0, -0.3372), (-5.838e-08, 1.0, 0.2268), (0.1951, 0.9808, -0.3372), (0.1951, 0.9808, 0.2268), (0.3827, 0.9239, -0.3372), (0.3827, 0.9239, 0.2268), (0.5556, 0.8315, -0.3372), (0.5556, 0.8315, 0.2268), (0.7071, 0.7071, -0.3372), (0.7071, 0.7071, 0.2268), (0.8315, 0.5556, -0.3372), (0.8315, 0.5556, 0.2268), (0.9239, 0.3827, -0.3372), (0.9239, 0.3827, 0.2268), (0.9808, 0.1951, -0.3372), (0.9808, 0.1951, 0.2268), (1.0, 0.0, -0.3372), (1.0, 0.0, 0.2268), (0.9808, -0.1951, -0.3372), (0.9808, -0.1951, 0.2268), (0.9239, -0.3827, -0.3372), (0.9239, -0.3827, 0.2268), (0.8315, -0.5556, -0.3372), (0.8315, -0.5556, 0.2268), (0.7071, -0.7071, -0.3372), (0.7071, -0.7071, 0.2268), (0.5556, -0.8315, -0.3372), (0.5556, -0.8315, 0.2268), (0.3827, -0.9239, -0.3372), (0.3827, -0.9239, 0.2268), (0.1951, -0.9808, -0.3372), (0.1951, -0.9808, 0.2268), (5.004e-08, -1.0, -0.3372), (-5.838e-08, -1.0, 0.2268), (-0.1951, -0.9808, -0.3372), (-0.1951, -0.9808, 0.2268), (-0.3827, -0.9239, -0.3372), (-0.3827, -0.9239, 0.2268), (-0.5556, -0.8315, -0.3372), (-0.5556, -0.8315, 0.2268), (-0.7071, -0.7071, -0.3372), (-0.7071, -0.7071, 0.2268), (-0.8315, -0.5556, -0.3372), (-0.8315, -0.5556, 0.2268), (-0.9239, -0.3827, -0.3372), (-0.9239, -0.3827, 0.2268), (-0.9808, -0.1951, -0.3372), (-0.9808, -0.1951, 0.2268), (-1.0, 0.0, -0.3372), (-1.0, 0.0, 0.2268), (-0.9808, 0.1951, -0.3372), (-0.9808, 0.1951, 0.2268), (-0.9239, 0.3827, -0.3372), (-0.9239, 0.3827, 0.2268), (-0.8315, 0.5556, -0.3372), (-0.8315, 0.5556, 0.2268), (-0.7071, 0.7071, -0.3372), (-0.7071, 0.7071, 0.2268), (-0.5556, 0.8315, -0.3372), (-0.5556, 0.8315, 0.2268), (-0.3827, 0.9239, -0.3372), (-0.3827, 0.9239, 0.2268), (-0.1951, 0.9808, -0.3372), (-0.1951, 0.9808, 0.2268)], [], [(0, 1, 3, 2), (2, 3, 5, 4), (4, 5, 7, 6), (6, 7, 9, 8), (8, 9, 11, 10), (10, 11, 13, 12), (12, 13, 15, 14), (14, 15, 17, 16), (16, 17, 19, 18), (18, 19, 21, 20), (20, 21, 23, 22), (22, 23, 25, 24), (24, 25, 27, 26), (26, 27, 29, 28), (28, 29, 31, 30), (30, 31, 33, 32), (32, 33, 35, 34), (34, 35, 37, 36), (36, 37, 39, 38), (38, 39, 41, 40), (40, 41, 43, 42), (42, 43, 45, 44), (44, 45, 47, 46), (46, 47, 49, 48), (48, 49, 51, 50), (50, 51, 53, 52), (52, 53, 55, 54), (54, 55, 57, 56), (56, 57, 59, 58), (58, 59, 61, 60), (3, 1, 63, 61, 59, 57, 55, 53, 51, 49, 47, 45, 43, 41, 39, 37, 35, 33, 31, 29, 27, 25, 23, 21, 19, 17, 15, 13, 11, 9, 7, 5), (60, 61, 63, 62), (62, 63, 1, 0), (0, 2, 4, 6, 8, 10, 12, 14, 16, 18, 20, 22, 24, 26, 28, 30, 32, 34, 36, 38, 40, 42, 44, 46, 48, 50, 52, 54, 56, 58, 60, 62)])
_uv = me_003.uv_layers.new(name='UVマップ')
_uv.uv.foreach_set('vector', [1.0, 0.5, 1.0, 1.0, 0.9688, 1.0, 0.9688, 0.5, 0.9688, 0.5, 0.9688, 1.0, 0.9375, 1.0, 0.9375, 0.5, 0.9375, 0.5, 0.9375, 1.0, 0.9062, 1.0, 0.9062, 0.5, 0.9062, 0.5, 0.9062, 1.0, 0.875, 1.0, 0.875, 0.5, 0.875, 0.5, 0.875, 1.0, 0.8438, 1.0, 0.8438, 0.5, 0.8438, 0.5, 0.8438, 1.0, 0.8125, 1.0, 0.8125, 0.5, 0.8125, 0.5, 0.8125, 1.0, 0.7812, 1.0, 0.7812, 0.5, 0.7812, 0.5, 0.7812, 1.0, 0.75, 1.0, 0.75, 0.5, 0.75, 0.5, 0.75, 1.0, 0.7188, 1.0, 0.7188, 0.5, 0.7188, 0.5, 0.7188, 1.0, 0.6875, 1.0, 0.6875, 0.5, 0.6875, 0.5, 0.6875, 1.0, 0.6562, 1.0, 0.6562, 0.5, 0.6562, 0.5, 0.6562, 1.0, 0.625, 1.0, 0.625, 0.5, 0.625, 0.5, 0.625, 1.0, 0.5938, 1.0, 0.5938, 0.5, 0.5938, 0.5, 0.5938, 1.0, 0.5625, 1.0, 0.5625, 0.5, 0.5625, 0.5, 0.5625, 1.0, 0.5312, 1.0, 0.5312, 0.5, 0.5312, 0.5, 0.5312, 1.0, 0.5, 1.0, 0.5, 0.5, 0.5, 0.5, 0.5, 1.0, 0.4688, 1.0, 0.4688, 0.5, 0.4688, 0.5, 0.4688, 1.0, 0.4375, 1.0, 0.4375, 0.5, 0.4375, 0.5, 0.4375, 1.0, 0.4062, 1.0, 0.4062, 0.5, 0.4062, 0.5, 0.4062, 1.0, 0.375, 1.0, 0.375, 0.5, 0.375, 0.5, 0.375, 1.0, 0.3438, 1.0, 0.3438, 0.5, 0.3438, 0.5, 0.3438, 1.0, 0.3125, 1.0, 0.3125, 0.5, 0.3125, 0.5, 0.3125, 1.0, 0.2812, 1.0, 0.2812, 0.5, 0.2812, 0.5, 0.2812, 1.0, 0.25, 1.0, 0.25, 0.5, 0.25, 0.5, 0.25, 1.0, 0.2188, 1.0, 0.2188, 0.5, 0.2188, 0.5, 0.2188, 1.0, 0.1875, 1.0, 0.1875, 0.5, 0.1875, 0.5, 0.1875, 1.0, 0.1562, 1.0, 0.1562, 0.5, 0.1562, 0.5, 0.1562, 1.0, 0.125, 1.0, 0.125, 0.5, 0.125, 0.5, 0.125, 1.0, 0.09375, 1.0, 0.09375, 0.5, 0.09375, 0.5, 0.09375, 1.0, 0.0625, 1.0, 0.0625, 0.5, 0.2968, 0.4854, 0.25, 0.49, 0.2032, 0.4854, 0.1582, 0.4717, 0.1167, 0.4496, 0.08029, 0.4197, 0.05045, 0.3833, 0.02827, 0.3418, 0.01461, 0.2968, 0.01, 0.25, 0.01461, 0.2032, 0.02827, 0.1582, 0.05045, 0.1167, 0.08029, 0.08029, 0.1167, 0.05045, 0.1582, 0.02827, 0.2032, 0.01461, 0.25, 0.01, 0.2968, 0.01461, 0.3418, 0.02827, 0.3833, 0.05045, 0.4197, 0.08029, 0.4496, 0.1167, 0.4717, 0.1582, 0.4854, 0.2032, 0.49, 0.25, 0.4854, 0.2968, 0.4717, 0.3418, 0.4496, 0.3833, 0.4197, 0.4197, 0.3833, 0.4496, 0.3418, 0.4717, 0.0625, 0.5, 0.0625, 1.0, 0.03125, 1.0, 0.03125, 0.5, 0.03125, 0.5, 0.03125, 1.0, 0.0, 1.0, 0.0, 0.5, 0.75, 0.49, 0.7968, 0.4854, 0.8418, 0.4717, 0.8833, 0.4496, 0.9197, 0.4197, 0.9496, 0.3833, 0.9717, 0.3418, 0.9854, 0.2968, 0.99, 0.25, 0.9854, 0.2032, 0.9717, 0.1582, 0.9496, 0.1167, 0.9197, 0.08029, 0.8833, 0.05045, 0.8418, 0.02827, 0.7968, 0.01461, 0.75, 0.01, 0.7032, 0.01461, 0.6582, 0.02827, 0.6167, 0.05045, 0.5803, 0.08029, 0.5504, 0.1167, 0.5283, 0.1582, 0.5146, 0.2032, 0.51, 0.25, 0.5146, 0.2968, 0.5283, 0.3418, 0.5504, 0.3833, 0.5803, 0.4197, 0.6167, 0.4496, 0.6582, 0.4717, 0.7032, 0.4854])
me_003.update()
me_005 = bpy.data.meshes.new('円柱.005')
me_005.from_pydata([(0.7635, 7.455, -1.0), (0.7635, 7.455, 19.38), (0.9586, 7.436, -1.0), (0.9586, 7.436, 19.38), (1.146, 7.379, -1.0), (1.146, 7.379, 19.38), (1.319, 7.287, -1.0), (1.319, 7.287, 19.38), (1.471, 7.162, -1.0), (1.471, 7.162, 19.38), (1.595, 7.011, -1.0), (1.595, 7.011, 19.38), (1.687, 6.838, -1.0), (1.687, 6.838, 19.38), (1.744, 6.65, -1.0), (1.744, 6.65, 19.38), (1.764, 6.455, -1.0), (1.764, 6.455, 19.38), (1.744, 6.26, -1.0), (1.744, 6.26, 19.38), (1.687, 6.073, -1.0), (1.687, 6.073, 19.38), (1.595, 5.9, -1.0), (1.595, 5.9, 19.38), (1.471, 5.748, -1.0), (1.471, 5.748, 19.38), (1.319, 5.624, -1.0), (1.319, 5.624, 19.38), (1.146, 5.531, -1.0), (1.146, 5.531, 19.38), (0.9586, 5.474, -1.0), (0.9586, 5.474, 19.38), (0.7635, 5.455, -1.0), (0.7635, 5.455, 19.38), (0.5684, 5.474, -1.0), (0.5684, 5.474, 19.38), (0.3808, 5.531, -1.0), (0.3808, 5.531, 19.38), (0.208, 5.624, -1.0), (0.2079, 5.624, 19.38), (0.05642, 5.748, -1.0), (0.05641, 5.748, 19.38), (-0.06795, 5.9, -1.0), (-0.06795, 5.9, 19.38), (-0.1604, 6.073, -1.0), (-0.1604, 6.073, 19.38), (-0.2173, 6.26, -1.0), (-0.2173, 6.26, 19.38), (-0.2365, 6.455, -1.0), (-0.2365, 6.455, 19.38), (-0.2173, 6.65, -1.0), (-0.2173, 6.65, 19.38), (-0.1604, 6.838, -1.0), (-0.1604, 6.838, 19.38), (-0.06795, 7.011, -1.0), (-0.06795, 7.011, 19.38), (0.05642, 7.162, -1.0), (0.05641, 7.162, 19.38), (0.208, 7.287, -1.0), (0.2079, 7.287, 19.38), (0.3808, 7.379, -1.0), (0.3808, 7.379, 19.38), (0.5684, 7.436, -1.0), (0.5684, 7.436, 19.38)], [], [(0, 1, 3, 2), (2, 3, 5, 4), (4, 5, 7, 6), (6, 7, 9, 8), (8, 9, 11, 10), (10, 11, 13, 12), (12, 13, 15, 14), (14, 15, 17, 16), (16, 17, 19, 18), (18, 19, 21, 20), (20, 21, 23, 22), (22, 23, 25, 24), (24, 25, 27, 26), (26, 27, 29, 28), (28, 29, 31, 30), (30, 31, 33, 32), (32, 33, 35, 34), (34, 35, 37, 36), (36, 37, 39, 38), (38, 39, 41, 40), (40, 41, 43, 42), (42, 43, 45, 44), (44, 45, 47, 46), (46, 47, 49, 48), (48, 49, 51, 50), (50, 51, 53, 52), (52, 53, 55, 54), (54, 55, 57, 56), (56, 57, 59, 58), (58, 59, 61, 60), (3, 1, 63, 61, 59, 57, 55, 53, 51, 49, 47, 45, 43, 41, 39, 37, 35, 33, 31, 29, 27, 25, 23, 21, 19, 17, 15, 13, 11, 9, 7, 5), (60, 61, 63, 62), (62, 63, 1, 0), (0, 2, 4, 6, 8, 10, 12, 14, 16, 18, 20, 22, 24, 26, 28, 30, 32, 34, 36, 38, 40, 42, 44, 46, 48, 50, 52, 54, 56, 58, 60, 62)])
_uv = me_005.uv_layers.new(name='UVマップ')
_uv.uv.foreach_set('vector', [1.0, 0.5, 1.0, 1.0, 0.9688, 1.0, 0.9688, 0.5, 0.9688, 0.5, 0.9688, 1.0, 0.9375, 1.0, 0.9375, 0.5, 0.9375, 0.5, 0.9375, 1.0, 0.9062, 1.0, 0.9062, 0.5, 0.9062, 0.5, 0.9062, 1.0, 0.875, 1.0, 0.875, 0.5, 0.875, 0.5, 0.875, 1.0, 0.8438, 1.0, 0.8438, 0.5, 0.8438, 0.5, 0.8438, 1.0, 0.8125, 1.0, 0.8125, 0.5, 0.8125, 0.5, 0.8125, 1.0, 0.7812, 1.0, 0.7812, 0.5, 0.7812, 0.5, 0.7812, 1.0, 0.75, 1.0, 0.75, 0.5, 0.75, 0.5, 0.75, 1.0, 0.7188, 1.0, 0.7188, 0.5, 0.7188, 0.5, 0.7188, 1.0, 0.6875, 1.0, 0.6875, 0.5, 0.6875, 0.5, 0.6875, 1.0, 0.6562, 1.0, 0.6562, 0.5, 0.6562, 0.5, 0.6562, 1.0, 0.625, 1.0, 0.625, 0.5, 0.625, 0.5, 0.625, 1.0, 0.5938, 1.0, 0.5938, 0.5, 0.5938, 0.5, 0.5938, 1.0, 0.5625, 1.0, 0.5625, 0.5, 0.5625, 0.5, 0.5625, 1.0, 0.5312, 1.0, 0.5312, 0.5, 0.5312, 0.5, 0.5312, 1.0, 0.5, 1.0, 0.5, 0.5, 0.5, 0.5, 0.5, 1.0, 0.4688, 1.0, 0.4688, 0.5, 0.4688, 0.5, 0.4688, 1.0, 0.4375, 1.0, 0.4375, 0.5, 0.4375, 0.5, 0.4375, 1.0, 0.4062, 1.0, 0.4062, 0.5, 0.4062, 0.5, 0.4062, 1.0, 0.375, 1.0, 0.375, 0.5, 0.375, 0.5, 0.375, 1.0, 0.3438, 1.0, 0.3438, 0.5, 0.3438, 0.5, 0.3438, 1.0, 0.3125, 1.0, 0.3125, 0.5, 0.3125, 0.5, 0.3125, 1.0, 0.2812, 1.0, 0.2812, 0.5, 0.2812, 0.5, 0.2812, 1.0, 0.25, 1.0, 0.25, 0.5, 0.25, 0.5, 0.25, 1.0, 0.2188, 1.0, 0.2188, 0.5, 0.2188, 0.5, 0.2188, 1.0, 0.1875, 1.0, 0.1875, 0.5, 0.1875, 0.5, 0.1875, 1.0, 0.1562, 1.0, 0.1562, 0.5, 0.1562, 0.5, 0.1562, 1.0, 0.125, 1.0, 0.125, 0.5, 0.125, 0.5, 0.125, 1.0, 0.09375, 1.0, 0.09375, 0.5, 0.09375, 0.5, 0.09375, 1.0, 0.0625, 1.0, 0.0625, 0.5, 0.2968, 0.4854, 0.25, 0.49, 0.2032, 0.4854, 0.1582, 0.4717, 0.1167, 0.4496, 0.08029, 0.4197, 0.05045, 0.3833, 0.02827, 0.3418, 0.01461, 0.2968, 0.01, 0.25, 0.01461, 0.2032, 0.02827, 0.1582, 0.05045, 0.1167, 0.08029, 0.08029, 0.1167, 0.05045, 0.1582, 0.02827, 0.2032, 0.01461, 0.25, 0.01, 0.2968, 0.01461, 0.3418, 0.02827, 0.3833, 0.05045, 0.4197, 0.08029, 0.4496, 0.1167, 0.4717, 0.1582, 0.4854, 0.2032, 0.49, 0.25, 0.4854, 0.2968, 0.4717, 0.3418, 0.4496, 0.3833, 0.4197, 0.4197, 0.3833, 0.4496, 0.3418, 0.4717, 0.0625, 0.5, 0.0625, 1.0, 0.03125, 1.0, 0.03125, 0.5, 0.03125, 0.5, 0.03125, 1.0, 0.0, 1.0, 0.0, 0.5, 0.75, 0.49, 0.7968, 0.4854, 0.8418, 0.4717, 0.8833, 0.4496, 0.9197, 0.4197, 0.9496, 0.3833, 0.9717, 0.3418, 0.9854, 0.2968, 0.99, 0.25, 0.9854, 0.2032, 0.9717, 0.1582, 0.9496, 0.1167, 0.9197, 0.08029, 0.8833, 0.05045, 0.8418, 0.02827, 0.7968, 0.01461, 0.75, 0.01, 0.7032, 0.01461, 0.6582, 0.02827, 0.6167, 0.05045, 0.5803, 0.08029, 0.5504, 0.1167, 0.5283, 0.1582, 0.5146, 0.2032, 0.51, 0.25, 0.5146, 0.2968, 0.5283, 0.3418, 0.5504, 0.3833, 0.5803, 0.4197, 0.6167, 0.4496, 0.6582, 0.4717, 0.7032, 0.4854])
me_005.update()
me_001 = bpy.data.meshes.new('立方体.001')
me_001.from_pydata([(-1.158, -1.463, -1.067), (-1.549, -1.359, 0.9236), (-1.0, 3.186, -1.072), (-1.579, 4.133, 0.9147), (1.147, -1.463, -1.067), (1.549, -1.359, 0.9236), (1.0, 3.186, -1.072), (1.579, 4.133, 0.9147), (-1.632, -2.102, 0.5417), (1.632, -2.102, 0.5417), (1.303, -1.57, -0.9388), (-1.3, -1.57, -0.9388), (-0.872, -1.463, -1.067), (0.9711, -1.463, -1.067), (-1.432, -1.703, -0.5779), (1.435, -1.703, -0.5779), (0.04955, -1.463, -1.067), (-1.392, -1.882, -0.394), (1.221, -1.395, -0.07303), (1.395, -1.882, -0.394), (-1.551, -1.085, 0.9231), (-1.577, 3.713, 0.9153), (1.577, 3.713, 0.9153), (1.551, -1.085, 0.9231), (-1.317, -1.085, 0.9231), (1.323, -1.085, 0.9231), (-1.34, 3.713, 0.9153), (1.346, 3.713, 0.9153), (-1.317, -1.086, 0.8434), (1.323, -1.086, 0.8434), (1.127, 3.394, -0.6359), (-1.127, 3.394, -0.6359)], [(13, 18)], [(0, 11, 14, 17, 8, 1, 20, 21, 3, 31, 2), (6, 30, 7, 22, 23, 5, 9, 19, 15, 10, 4), (2, 6, 4, 13, 16, 12, 0), (19, 9, 8, 17), (4, 10, 11, 0, 12, 16, 13), (10, 15, 14, 11), (15, 19, 17, 14), (31, 3, 7, 30), (21, 26, 27, 22, 7, 3), (23, 25, 24, 20, 1, 5), (8, 9, 5, 1), (27, 25, 23, 22), (21, 20, 24, 26), (24, 25, 29, 28), (2, 31, 30, 6)])
_uv = me_001.uv_layers.new(name='UVマップ')
_uv.uv.foreach_set('vector', [0.375, 0.0, 0.3899, 0.0, 0.4437, 0.0, 0.4659, 0.0, 0.5795, 0.0, 0.625, 0.0, 0.625, 0.01264, 0.625, 0.2341, 0.625, 0.25, 0.4299, 0.25, 0.375, 0.25, 0.375, 0.5, 0.4299, 0.5, 0.625, 0.5, 0.625, 0.5159, 0.625, 0.7374, 0.625, 0.75, 0.5795, 0.75, 0.4659, 0.75, 0.4437, 0.75, 0.3899, 0.75, 0.375, 0.75, 0.125, 0.5, 0.375, 0.5, 0.375, 0.75, 0.3559, 0.75, 0.256, 0.75, 0.156, 0.75, 0.125, 0.75, 0.4659, 0.75, 0.5795, 0.75, 0.5795, 1.0, 0.4659, 1.0, 0.375, 0.75, 0.3899, 0.75, 0.3899, 1.0, 0.375, 1.0, 0.375, 0.969, 0.375, 0.869, 0.375, 0.7691, 0.3899, 0.75, 0.4437, 0.75, 0.4437, 1.0, 0.3899, 1.0, 0.4437, 0.75, 0.4659, 0.75, 0.4659, 1.0, 0.4437, 1.0, 0.2348, 0.4451, 0.625, 0.25, 0.625, 0.5, 0.4299, 0.5, 0.875, 0.5159, 0.8562, 0.5159, 0.6433, 0.5159, 0.625, 0.5159, 0.625, 0.5, 0.625, 0.25, 0.625, 0.7374, 0.6433, 0.7374, 0.8562, 0.7374, 0.875, 0.7374, 0.625, 0.0, 0.625, 0.75, 0.5795, 1.0, 0.5795, 0.75, 0.625, 0.75, 0.625, 0.0, 0.6433, 0.5159, 0.6433, 0.7374, 0.625, 0.7374, 0.625, 0.5159, 0.875, 0.5159, 0.875, 0.7374, 0.8562, 0.7374, 0.8562, 0.5159, 0.8562, 0.7374, 0.6433, 0.7374, 0.6433, 0.7374, 0.8562, 0.7374, 0.125, 0.5, 0.2348, 0.4451, 0.4299, 0.5, 0.375, 0.5])
me_001.update()
me_003_1 = bpy.data.meshes.new('立方体.003')
me_003_1.from_pydata([(-1.047, -1.744, 0.4468), (-1.047, -1.693, 1.016), (-1.047, 1.746, 0.4436), (-1.047, 1.655, 1.012), (1.0, -1.729, 0.4468), (1.0, -1.693, 1.016), (1.0, 1.746, 0.4436), (1.0, 1.655, 1.012), (-1.047, 1.786, 0.8994), (-1.047, 1.794, 0.8183), (-1.047, 1.848, 0.7566), (-1.047, 1.845, 0.5491), (1.0, 1.786, 0.8994), (1.0, 1.794, 0.8183), (1.0, 1.848, 0.7566), (1.0, 1.845, 0.5491), (-1.047, -1.84, 0.5491), (-1.047, -1.824, 0.7903), (-1.047, -1.819, 0.9135), (1.0, -1.819, 0.9135), (1.0, -1.824, 0.7903), (1.0, -1.84, 0.5491), (-1.047, 1.691, 0.4438), (-1.044, 1.707, 0.6543), (-1.047, 1.587, 0.7749), (-1.047, 1.101, 0.7698), (-1.047, 0.9409, 0.6439), (-1.047, 0.9122, 0.4339), (-1.047, 0.8099, 0.434), (-1.064, 0.8059, 0.4541), (-1.047, 0.5476, 0.4553), (-1.047, 0.5031, 0.3871), (-1.047, 0.2853, 0.3925), (-1.047, 0.2619, 0.4242), (-1.047, -0.2816, 0.419), (-0.928, -0.8912, 0.4098), (-1.047, -0.5544, 0.393), (-1.047, -0.5727, 0.4247), (-1.05, -0.8907, 0.4275), (-1.062, -0.917, 0.4274), (-1.047, -0.9181, 0.6193), (-1.047, -1.08, 0.7714), (-1.047, -1.587, 0.7715), (-1.047, -1.724, 0.6513), (1.0, -1.725, 0.4446), (1.0, -1.724, 0.6513), (1.0, -1.587, 0.7715), (1.0, -1.08, 0.7714), (1.0, -0.9247, 0.4099), (1.0, -0.8875, 0.4092), (1.0, -0.885, 0.4301), (1.0, -0.5727, 0.4247), (1.0, -0.5544, 0.393), (-1.045, -0.891, 0.4345), (1.0, -0.2816, 0.419), (1.0, 0.2853, 0.3925), (1.0, 0.5031, 0.3871), (1.0, 0.5476, 0.4553), (0.983, 0.8059, 0.4541), (1.0, 0.8099, 0.434), (1.0, 0.9122, 0.4339), (1.0, 0.9409, 0.6439), (1.0, 1.101, 0.7698), (1.0, 1.587, 0.7749), (1.002, 1.707, 0.6543), (1.0, 1.691, 0.4438), (1.0, -0.9312, 0.6965), (0.8674, 1.746, 0.4436), (-0.9292, 1.746, 0.4436), (-0.9304, -1.743, 0.4468), (0.8674, -1.73, 0.4468), (-0.9292, 1.691, 0.4438), (0.8674, 1.691, 0.4438), (-0.9269, 1.707, 0.6543), (0.8697, 1.707, 0.6543), (-0.9292, 1.587, 0.7749), (0.8674, 1.587, 0.7749), (-0.9292, 1.101, 0.7698), (0.8674, 1.101, 0.7698), (-0.9292, 0.9409, 0.6199), (0.8674, 0.9409, 0.6199), (-0.9292, 0.9122, 0.4099), (0.8674, 0.9122, 0.4099), (-0.9292, 0.8099, 0.41), (0.8674, 0.8099, 0.41), (-0.9292, 0.5476, 0.4313), (0.8674, 0.5476, 0.4313), (-0.9292, 0.5031, 0.3632), (0.8674, 0.5031, 0.3632), (-0.9292, 0.2853, 0.3685), (0.8674, 0.2853, 0.3685), (-0.9292, -0.2816, 0.3951), (0.8674, -0.2816, 0.3951), (-0.9292, -0.5544, 0.3691), (0.8674, -0.5544, 0.3691), (-0.9292, -0.5727, 0.4007), (0.8674, -0.5727, 0.4007), (-0.9325, -0.891, 0.4028), (0.8671, -0.8872, 0.3861), (-0.9436, -0.9174, 0.4024), (0.8664, -0.9242, 0.3871), (-0.9292, -1.08, 0.7714), (0.8674, -1.08, 0.7714), (-0.9292, -1.724, 0.6513), (0.8674, -1.724, 0.6513), (-0.9292, -1.587, 0.7715), (0.8674, -1.587, 0.7715), (-0.9292, -0.9189, 0.6237), (0.8674, -0.9304, 0.6915), (0.3178, -1.84, 0.5491), (-0.3644, -1.84, 0.5491), (0.873, -0.8854, 0.4063)], [(35, 97), (98, 111)], [(8, 3, 7, 12), (19, 5, 1, 18), (7, 3, 1, 5), (2, 11, 15, 6, 67, 68), (11, 10, 14, 15), (10, 9, 13, 14), (9, 8, 12, 13), (4, 21, 109, 110, 16, 0, 69, 70), (20, 19, 18, 17), (98, 49, 48, 100), (20, 17, 16, 110, 109, 21), (71, 22, 2, 68), (73, 23, 22, 71), (75, 24, 23, 73), (77, 25, 24, 75), (79, 26, 25, 77), (81, 27, 26, 79), (83, 28, 27, 81), (83, 85, 30, 29, 28), (87, 31, 30, 85), (89, 32, 31, 87), (95, 37, 36, 93), (93, 36, 34, 91), (91, 34, 33, 32, 89), (70, 104, 45, 44, 4), (107, 40, 39, 99), (101, 41, 40, 107), (105, 42, 41, 101), (103, 43, 42, 105), (45, 46, 47, 66, 48, 49, 50, 51, 52, 54, 55, 56, 57, 58, 59, 60, 61, 62, 63, 64, 65, 6, 15, 14, 13, 12, 7, 5, 19, 20, 21, 4, 44), (45, 104, 106, 46), (104, 103, 105, 106), (46, 106, 102, 47), (106, 105, 101, 102), (47, 102, 108, 66), (102, 101, 107, 108), (66, 108, 100, 48), (108, 107, 99, 100), (0, 43, 103, 69), (69, 103, 104, 70), (54, 92, 90, 55), (92, 91, 89, 90), (52, 94, 92, 54), (94, 93, 91, 92), (51, 96, 94, 52), (96, 95, 93, 94), (55, 90, 88, 56), (90, 89, 87, 88), (56, 88, 86, 57), (88, 87, 85, 86), (58, 57, 86, 84, 59), (84, 86, 85, 83), (59, 84, 82, 60), (84, 83, 81, 82), (60, 82, 80, 61), (82, 81, 79, 80), (61, 80, 78, 62), (80, 79, 77, 78), (62, 78, 76, 63), (78, 77, 75, 76), (63, 76, 74, 64), (76, 75, 73, 74), (64, 74, 72, 65), (74, 73, 71, 72), (65, 72, 67, 6), (72, 71, 68, 67), (38, 97, 99, 39), (97, 98, 100, 99), (35, 53, 37, 95), (50, 111, 96, 51), (35, 95, 96, 111), (18, 1, 3, 8, 9, 10, 11, 2, 22, 23, 24, 25, 26, 27, 28, 29, 30, 31, 32, 33, 34, 36, 37, 53, 38, 39, 40, 41, 42, 43, 0, 16, 17)])
_uv = me_003_1.uv_layers.new(name='UVマップ')
_uv.uv.foreach_set('vector', [0.575, 0.25, 0.625, 0.25, 0.625, 0.5, 0.575, 0.5, 0.575, 0.75, 0.625, 0.75, 0.625, 1.0, 0.575, 1.0, 0.625, 0.5, 0.875, 0.5, 0.875, 0.75, 0.625, 0.75, 0.375, 0.25, 0.425, 0.25, 0.425, 0.5, 0.375, 0.5, 0.375, 0.4838, 0.375, 0.2643, 0.425, 0.25, 0.475, 0.25, 0.475, 0.5, 0.425, 0.5, 0.475, 0.25, 0.525, 0.25, 0.525, 0.5, 0.475, 0.5, 0.525, 0.25, 0.575, 0.25, 0.575, 0.5, 0.525, 0.5, 0.375, 0.75, 0.425, 0.75, 0.425, 0.8333, 0.425, 0.9167, 0.425, 1.0, 0.375, 1.0, 0.375, 0.9858, 0.375, 0.7662, 0.525, 0.75, 0.575, 0.75, 0.575, 1.0, 0.525, 1.0, 0.0, 0.0, 0.0, 0.0, 0.0, 0.0, 0.0, 0.0, 0.525, 0.75, 0.525, 1.0, 0.425, 1.0, 0.425, 0.9167, 0.425, 0.8333, 0.425, 0.75, 0.0, 0.0, 0.0, 0.0, 0.375, 0.25, 0.375, 0.2643, 0.0, 0.0, 0.0, 0.0, 0.0, 0.0, 0.0, 0.0, 0.0, 0.0, 0.0, 0.0, 0.0, 0.0, 0.0, 0.0, 0.0, 0.0, 0.0, 0.0, 0.0, 0.0, 0.0, 0.0, 0.0, 0.0, 0.0, 0.0, 0.0, 0.0, 0.0, 0.0, 0.0, 0.0, 0.0, 0.0, 0.0, 0.0, 0.0, 0.0, 0.0, 0.0, 0.0, 0.0, 0.0, 0.0, 0.0, 0.0, 0.0, 0.0, 0.0, 0.0, 0.0, 0.0, 0.0, 0.0, 0.0, 0.0, 0.0, 0.0, 0.0, 0.0, 0.0, 0.0, 0.0, 0.0, 0.0, 0.0, 0.0, 0.0, 0.0, 0.0, 0.0, 0.0, 0.0, 0.0, 0.0, 0.0, 0.0, 0.0, 0.0, 0.0, 0.0, 0.0, 0.0, 0.0, 0.0, 0.0, 0.0, 0.0, 0.0, 0.0, 0.0, 0.0, 0.0, 0.0, 0.0, 0.0, 0.0, 0.0, 0.375, 0.7662, 0.0, 0.0, 0.0, 0.0, 0.0, 0.0, 0.375, 0.75, 0.0, 0.0, 0.0, 0.0, 0.0, 0.0, 0.0, 0.0, 0.0, 0.0, 0.0, 0.0, 0.0, 0.0, 0.0, 0.0, 0.0, 0.0, 0.0, 0.0, 0.0, 0.0, 0.0, 0.0, 0.0, 0.0, 0.0, 0.0, 0.0, 0.0, 0.0, 0.0, 0.0, 0.0, 0.0, 0.0, 0.0, 0.0, 0.0, 0.0, 0.0, 0.0, 0.0, 0.0, 0.0, 0.0, 0.0, 0.0, 0.0, 0.0, 0.0, 0.0, 0.0, 0.0, 0.0, 0.0, 0.0, 0.0, 0.0, 0.0, 0.0, 0.0, 0.0, 0.0, 0.0, 0.0, 0.0, 0.0, 0.0, 0.0, 0.0, 0.0, 0.0, 0.0, 0.375, 0.5, 0.425, 0.5, 0.475, 0.5, 0.525, 0.5, 0.575, 0.5, 0.625, 0.5, 0.625, 0.75, 0.575, 0.75, 0.525, 0.75, 0.425, 0.75, 0.375, 0.75, 0.0, 0.0, 0.0, 0.0, 0.0, 0.0, 0.0, 0.0, 0.0, 0.0, 0.0, 0.0, 0.0, 0.0, 0.0, 0.0, 0.0, 0.0, 0.0, 0.0, 0.0, 0.0, 0.0, 0.0, 0.0, 0.0, 0.0, 0.0, 0.0, 0.0, 0.0, 0.0, 0.0, 0.0, 0.0, 0.0, 0.0, 0.0, 0.0, 0.0, 0.0, 0.0, 0.0, 0.0, 0.0, 0.0, 0.0, 0.0, 0.0, 0.0, 0.0, 0.0, 0.0, 0.0, 0.0, 0.0, 0.0, 0.0, 0.0, 0.0, 0.0, 0.0, 0.0, 0.0, 0.0, 0.0, 0.375, 1.0, 0.0, 0.0, 0.0, 0.0, 0.375, 0.9858, 0.375, 0.9858, 0.0, 0.0, 0.0, 0.0, 0.375, 0.7662, 0.0, 0.0, 0.0, 0.0, 0.0, 0.0, 0.0, 0.0, 0.0, 0.0, 0.0, 0.0, 0.0, 0.0, 0.0, 0.0, 0.0, 0.0, 0.0, 0.0, 0.0, 0.0, 0.0, 0.0, 0.0, 0.0, 0.0, 0.0, 0.0, 0.0, 0.0, 0.0, 0.0, 0.0, 0.0, 0.0, 0.0, 0.0, 0.0, 0.0, 0.0, 0.0, 0.0, 0.0, 0.0, 0.0, 0.0, 0.0, 0.0, 0.0, 0.0, 0.0, 0.0, 0.0, 0.0, 0.0, 0.0, 0.0, 0.0, 0.0, 0.0, 0.0, 0.0, 0.0, 0.0, 0.0, 0.0, 0.0, 0.0, 0.0, 0.0, 0.0, 0.0, 0.0, 0.0, 0.0, 0.0, 0.0, 0.0, 0.0, 0.0, 0.0, 0.0, 0.0, 0.0, 0.0, 0.0, 0.0, 0.0, 0.0, 0.0, 0.0, 0.0, 0.0, 0.0, 0.0, 0.0, 0.0, 0.0, 0.0, 0.0, 0.0, 0.0, 0.0, 0.0, 0.0, 0.0, 0.0, 0.0, 0.0, 0.0, 0.0, 0.0, 0.0, 0.0, 0.0, 0.0, 0.0, 0.0, 0.0, 0.0, 0.0, 0.0, 0.0, 0.0, 0.0, 0.0, 0.0, 0.0, 0.0, 0.0, 0.0, 0.0, 0.0, 0.0, 0.0, 0.0, 0.0, 0.0, 0.0, 0.0, 0.0, 0.0, 0.0, 0.0, 0.0, 0.0, 0.0, 0.0, 0.0, 0.0, 0.0, 0.0, 0.0, 0.0, 0.0, 0.0, 0.0, 0.0, 0.0, 0.0, 0.0, 0.0, 0.0, 0.0, 0.0, 0.0, 0.0, 0.0, 0.0, 0.0, 0.0, 0.0, 0.0, 0.0, 0.0, 0.0, 0.0, 0.0, 0.0, 0.0, 0.0, 0.0, 0.0, 0.0, 0.0, 0.0, 0.0, 0.0, 0.0, 0.0, 0.0, 0.0, 0.0, 0.0, 0.0, 0.0, 0.0, 0.375, 0.4838, 0.375, 0.5, 0.0, 0.0, 0.0, 0.0, 0.375, 0.2643, 0.375, 0.4838, 0.0, 0.0, 0.0, 0.0, 0.0, 0.0, 0.0, 0.0, 0.0, 0.0, 0.0, 0.0, 0.0, 0.0, 0.0, 0.0, 0.0, 0.0, 0.0, 0.0, 0.0, 0.0, 0.0, 0.0, 0.0, 0.0, 0.0, 0.0, 0.0, 0.0, 0.0, 0.0, 0.0, 0.0, 0.0, 0.0, 0.0, 0.0, 0.0, 0.0, 0.575, 1.0, 0.875, 0.75, 0.625, 0.25, 0.575, 0.25, 0.525, 0.25, 0.475, 0.25, 0.425, 0.25, 0.375, 0.25, 0.0, 0.0, 0.0, 0.0, 0.0, 0.0, 0.0, 0.0, 0.0, 0.0, 0.0, 0.0, 0.0, 0.0, 0.0, 0.0, 0.0, 0.0, 0.0, 0.0, 0.0, 0.0, 0.0, 0.0, 0.0, 0.0, 0.0, 0.0, 0.0, 0.0, 0.0, 0.0, 0.0, 0.0, 0.0, 0.0, 0.0, 0.0, 0.0, 0.0, 0.0, 0.0, 0.0, 0.0, 0.375, 1.0, 0.425, 1.0, 0.525, 1.0])
me_003_1.update()

# ---- objects
ob_light = bpy.data.objects.new('Light', light_light)
ob_camera = bpy.data.objects.new('Camera', cam_camera)
ob_image_yoko = bpy.data.objects.new('image-yoko', None)
ob_image_tate = bpy.data.objects.new('image-tate', None)
ob_x = bpy.data.objects.new('立方体', me_002)
ob_image_yoko_003 = bpy.data.objects.new('image-yoko.003', None)
ob_pole_tire_rear = bpy.data.objects.new('pole_tire_rear', me_006)
ob_tire_left_front = bpy.data.objects.new('tire left_front', me_004)
ob_tire_left_rear = bpy.data.objects.new('tire left_rear', me_x)
ob_tire_right_front_001 = bpy.data.objects.new('tire right_front.001', me_002_1)
ob_tire_right_rear = bpy.data.objects.new('tire right_rear', me_003)
ob_pole_tire_front = bpy.data.objects.new('pole_tire_front', me_005)
ob_torokko = bpy.data.objects.new('torokko', me_001)
ob_base = bpy.data.objects.new('base', me_003_1)

# ---- transforms, parenting, visibility, modifiers, constraints
ob_light.location = (4.076, 1.005, 5.904)
ob_light.rotation_euler = (0.6503, 0.05522, 1.866)
ob_light.lock_rotations_4d = False
ob_light.empty_display_type = 'ARROWS'
ob_light.color = (0.0, 0.0, 0.0, 0.0)
ob_light.lineart.crease_threshold = 0.0
ob_camera.location = (7.359, -6.926, 4.958)
ob_camera.rotation_euler = (1.109, 0.0, 0.8149)
ob_camera.lock_rotations_4d = False
ob_camera.empty_display_type = 'ARROWS'
ob_camera.color = (0.0, 0.0, 0.0, 0.0)
ob_camera.display_type = 'WIRE'
ob_camera.lineart.crease_threshold = 0.0
ob_image_yoko.location = (6.299e-17, 6.823, -0.2837)
ob_image_yoko.rotation_euler = (1.571, -0.0, 1.571)
ob_image_yoko.scale = (0.7231, 0.7231, 0.7231)
ob_image_yoko.empty_display_type = 'IMAGE'
ob_image_yoko.empty_display_size = 11.95
ob_image_yoko.empty_image_offset = (-0.8725, -0.4835)
ob_image_yoko.use_empty_image_alpha = True
ob_image_yoko.color = (1.0, 1.0, 1.0, 0.4022)
ob_image_tate.location = (0.0009077, 3.025e-07, -4.251)
ob_image_tate.rotation_euler = (1.571, 0.0, 0.0)
ob_image_tate.scale = (1.019, 1.019, 1.019)
ob_image_tate.empty_display_type = 'IMAGE'
ob_image_tate.empty_display_size = 6.402
ob_image_tate.empty_image_offset = (-0.521, 0.1036)
ob_image_tate.use_empty_image_alpha = True
ob_image_tate.color = (1.0, 1.0, 1.0, 0.4022)
ob_x.location = (0.09652, 3.703, -1.975)
_m = ob_x.modifiers.new('ミラー', 'MIRROR')
_m.use_bisect_axis = (True, False, False)
_m.use_bisect_flip_axis = (True, False, False)
ob_image_yoko_003.location = (-2.065, 6.823, -0.2837)
ob_image_yoko_003.rotation_euler = (1.571, -0.0, 1.571)
ob_image_yoko_003.scale = (0.7231, 0.7231, 0.7231)
ob_image_yoko_003.empty_display_type = 'IMAGE'
ob_image_yoko_003.empty_display_size = 11.95
ob_image_yoko_003.empty_image_offset = (-0.8725, -0.4835)
ob_image_yoko_003.use_empty_image_alpha = True
ob_image_yoko_003.color = (1.0, 1.0, 1.0, 0.4022)
ob_pole_tire_rear.location = (1.101, 5.079, -1.98)
ob_pole_tire_rear.rotation_euler = (-1.344e-07, -1.571, 0.0)
ob_pole_tire_rear.scale = (0.1249, 0.1249, 0.1249)
ob_tire_left_front.location = (1.402, 1.307, -1.85)
ob_tire_left_front.rotation_euler = (-0.0, 1.571, 0.0)
ob_tire_left_front.scale = (0.5915, 0.5915, 0.5915)
ob_tire_left_rear.location = (1.389, 5.889, -1.85)
ob_tire_left_rear.rotation_euler = (-0.0, 1.571, 0.0)
ob_tire_left_rear.scale = (0.5915, 0.5915, 0.5915)
ob_tire_right_front_001.location = (-1.408, 1.302, -1.85)
ob_tire_right_front_001.rotation_euler = (-0.0, 1.571, 0.0)
ob_tire_right_front_001.scale = (0.5915, 0.5915, 0.5915)
ob_tire_right_rear.location = (-1.408, 5.889, -1.85)
ob_tire_right_rear.rotation_euler = (-0.0, 1.571, 0.0)
ob_tire_right_rear.scale = (0.5915, 0.5915, 0.5915)
ob_pole_tire_front.location = (1.101, 0.5051, -1.98)
ob_pole_tire_front.rotation_euler = (-1.344e-07, -1.571, 0.0)
ob_pole_tire_front.scale = (0.1249, 0.1249, 0.1249)
ob_torokko.location = (0.004965, 2.506, 0.3997)
ob_torokko.scale = (1.194, 1.194, 1.194)
_m = ob_torokko.modifiers.new('ベベル.001', 'BEVEL')
ob_base.location = (-0.03627, 3.604, -2.625)
ob_base.scale = (1.728, 1.728, 1.728)

# ---- collection membership
col_collection.objects.link(ob_light)
col_collection.objects.link(ob_camera)
col_collection.objects.link(ob_image_yoko)
col_collection.objects.link(ob_image_tate)
col_collection.objects.link(ob_x)
col_collection.objects.link(ob_image_yoko_003)
col_tire.objects.link(ob_pole_tire_rear)
col_tire.objects.link(ob_tire_left_front)
col_tire.objects.link(ob_tire_left_rear)
col_tire.objects.link(ob_tire_right_front_001)
col_tire.objects.link(ob_tire_right_rear)
col_tire.objects.link(ob_pole_tire_front)
col_torokko.objects.link(ob_torokko)
col_torokko.objects.link(ob_base)

# ---- scene / render settings (as saved in the file)
scene.camera = ob_camera
scene.frame_start = 1; scene.frame_end = 250; scene.frame_set(48)
scene.render.engine = 'BLENDER_EEVEE_NEXT'
bpy.context.view_layer.update()

